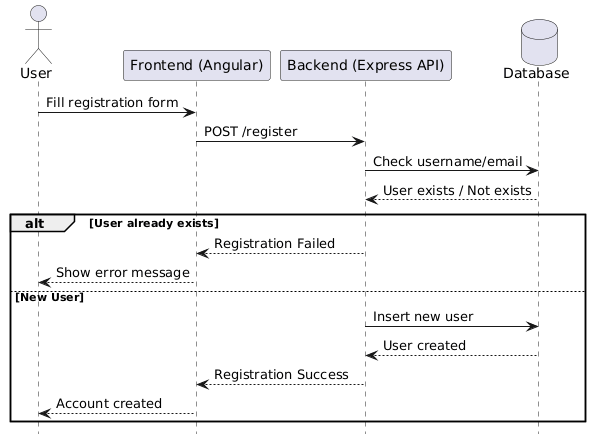

The diagram above was rendered by PlantUML. Its source (embedded in the PNG):
@startuml
hide footbox

actor User
participant "Frontend (Angular)" as FE
participant "Backend (Express API)" as BE
database "Database" as DB

User -> FE : Fill registration form
FE -> BE : POST /register

BE -> DB : Check username/email
DB --> BE : User exists / Not exists

alt User already exists
BE --> FE : Registration Failed
FE --> User : Show error message

else New User
BE -> DB : Insert new user
DB --> BE : User created

BE --> FE : Registration Success
FE --> User : Account created
end
@enduml